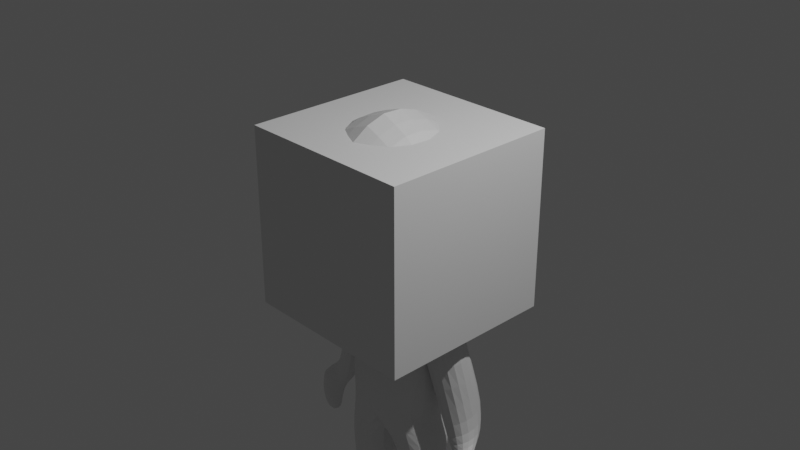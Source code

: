 # Source: playermodel.blend  (saved by Blender 3.6.11; exported with 4.5.12 LTS)
import bpy
from mathutils import Matrix  # noqa: F401  (used for matrix-valued properties, if any)

bpy.ops.wm.read_factory_settings(use_empty=True)
scene = bpy.context.scene
scene.name = 'Scene'

# ---- collections
col_collection = bpy.data.collections.new('Collection'); scene.collection.children.link(col_collection)
col_wgts_rig = bpy.data.collections.new('WGTS_rig'); col_collection.children.link(col_wgts_rig)
col_wgts_rig.hide_render = True
col_wgts_rig.hide_viewport = True

# ---- materials (node trees are filled in below, after node groups)
mat_material = bpy.data.materials.new('Material')
mat_material.alpha_threshold = 0.0
mat_material.use_transparent_shadow = False
mat_material.roughness = 0.5
mat_material.line_color = (0.0, 0.0, 0.0, 1.0)

# ---- material node trees
mat_material.use_nodes = True; mat_material.node_tree.nodes.clear()
_N = mat_material.node_tree.nodes; _L = mat_material.node_tree.links
n0 = _N.new('ShaderNodeOutputMaterial'); n0.name = 'Material Output'; n0.location = (300, 300)
n1 = _N.new('ShaderNodeBsdfPrincipled'); n1.name = 'Principled BSDF'; n1.location = (10, 300)
n1.distribution = 'GGX'
n1.subsurface_method = 'RANDOM_WALK_SKIN'
n1.inputs[3].default_value = 1.45
n1.inputs[27].default_value = (0.0, 0.0, 0.0, 1.0)
n1.inputs[28].default_value = 1.0
_L.new(n1.outputs[0], n0.inputs[0])
n0.is_active_output = True

# ---- world
world_world = bpy.data.worlds.new('World'); scene.world = world_world
world_world.use_nodes = True; world_world.node_tree.nodes.clear()
_N = world_world.node_tree.nodes; _L = world_world.node_tree.links
n0 = _N.new('ShaderNodeOutputWorld'); n0.name = 'World Output'; n0.location = (300, 300)
n1 = _N.new('ShaderNodeBackground'); n1.name = 'Background'; n1.location = (10, 300)
n1.inputs[0].default_value = (0.05088, 0.05088, 0.05088, 1.0)
_L.new(n1.outputs[0], n0.inputs[0])
n0.is_active_output = True
world_world.color = (0.05088, 0.05088, 0.05088)
world_world.use_sun_shadow = False
world_world.sun_shadow_jitter_overblur = 0.0

# ---- cameras
cam_camera = bpy.data.cameras.new('Camera')
cam_camera.clip_end = 100.0
cam_camera.ortho_scale = 7.314

# ---- lights
light_light = bpy.data.lights.new('Light', 'POINT')
light_light.transmission_factor = 0.0
light_light.energy = 1000.0
light_light.shadow_soft_size = 0.1
light_light.shadow_maximum_resolution = 0.006
light_light.use_absolute_resolution = True

# ---- meshes
me_cube = bpy.data.meshes.new('Cube')
me_cube.from_pydata([(0.0, 0.1972, -0.2331), (0.0, 0.4103, -1.814), (0.0, -0.09334, 0.3496), (0.0, -0.4754, -1.774), (-0.2725, 0.3436, -0.7822), (-0.4166, 0.3362, -2.443), (0.0, 0.1965, -0.2606), (-0.4469, -0.355, -2.13), (0.0, 0.7261, -2.543), (0.0, -0.3712, -2.505), (-0.6079, 0.3654, -2.682), (-0.7402, -0.2482, -2.54), (-0.3231, 0.4673, -3.091), (-0.08856, -0.06599, -3.295), (-0.588, -0.06394, -3.182), (-0.5897, -0.2934, -3.295), (-0.6153, 0.2231, -3.989), (-0.6625, 0.003191, -3.989), (-0.3639, 0.2732, -3.988), (-0.2585, -0.04972, -3.988), (0.0, 0.4421, -0.9685), (-0.323, -0.1632, -1.156), (0.0, -0.2811, -0.3029), (-0.4549, 0.1577, -0.9047), (-0.8315, -0.2631, -1.034), (-0.5993, -0.1726, -0.5151), (-0.6855, 0.3599, -0.4877), (-0.8847, 0.1704, -1.006), (-0.7965, 0.01891, -2.45), (-0.9537, -0.08731, -2.46), (-1.197, -0.2746, -2.337), (-1.157, 0.05021, -2.337), (-0.9363, -0.2687, -2.886), (-0.8955, 0.05607, -2.886), (-1.071, -0.2746, -2.727), (-1.03, 0.05021, -2.727), (-1.023, -0.02109, -2.159), (-0.6604, -0.1056, -2.421), (-0.7832, 0.4699, -1.822), (-0.9821, 0.4247, -2.159), (-0.5643, 0.2313, -4.176), (-0.662, 0.003191, -4.286), (-0.3634, 0.2732, -4.286), (-0.258, -0.04972, -4.286), (-0.6395, -0.3576, -4.207), (-0.3398, -0.4471, -4.207), (-0.6389, -0.3576, -4.286), (-0.3392, -0.4471, -4.286), (-0.2452, 0.001933, -3.995), (-0.3838, 0.2975, -3.971), (-0.6022, 0.2539, -3.971), (-0.5748, 0.04751, -3.995), (0.0, 0.4154, 0.309), (0.0, 0.1383, -0.3911), (0.0, 0.003445, 0.1345), (0.0, -0.2007, -0.6578), (0.0, -0.3946, -0.5501), (-0.3768, -0.375, -0.4059), (0.0, 0.6595, 0.225), (-0.6823, 0.3825, -0.3341), (-0.6989, -0.2923, 0.2613), (0.0, 0.7368, 0.6911), (-0.7324, 0.4024, 0.0004247), (0.0, -0.2185, 1.41), (-0.6934, -0.2707, 1.101), (0.0, 0.7206, 0.8579), (-0.7563, 0.5969, 0.8133), (0.0, -0.6942, -0.3965), (-0.6647, -0.6302, -0.4235), (-0.521, -0.7936, -0.1464), (0.0, -0.7938, 0.02805), (0.0, -1.044, 0.6212), (-0.6593, -1.064, 0.4686), (0.0, -0.2772, -0.5634), (-0.08574, 0.001613, -0.7111), (0.0, 0.1385, -0.4875), (0.0, -0.2818, -0.5506), (0.0, 0.3704, -1.548), (0.0, -0.4063, -1.279), (-0.6445, 0.2583, -1.984), (-0.6653, -0.3034, -1.866), (-1.147, -0.2019, -2.286), (-0.7574, -0.01679, -2.441), (-0.9048, 0.07249, -2.277), (-1.107, 0.1576, -2.286)], [], [(22, 2, 6, 21), (6, 4, 26, 25), (3, 7, 11, 9), (23, 4, 0, 20), (8, 9, 13, 12), (7, 5, 10, 11), (5, 1, 8, 10), (49, 48, 19, 18), (10, 8, 12, 14), (9, 11, 15, 13), (11, 10, 14, 15), (18, 19, 43, 42), (50, 49, 18, 16), (48, 51, 17, 19), (51, 50, 16, 17), (79, 23, 20, 77), (80, 21, 23, 79), (78, 22, 21, 80), (24, 25, 26, 27), (82, 81, 30, 28), (4, 23, 27, 26), (21, 6, 25, 24), (28, 30, 34, 32), (83, 82, 28, 29), (84, 83, 29, 31), (81, 84, 31, 30), (33, 32, 34, 35), (29, 28, 32, 33), (31, 29, 33, 35), (30, 31, 35, 34), (24, 27, 39, 36), (27, 23, 38, 39), (23, 21, 37, 38), (21, 24, 36, 37), (40, 42, 43, 41), (16, 18, 42, 40), (17, 41, 46, 44), (17, 16, 40, 41), (45, 44, 46, 47), (19, 17, 44, 45), (43, 19, 45, 47), (41, 43, 47, 46), (15, 14, 50, 51), (13, 15, 51, 48), (14, 12, 49, 50), (12, 13, 48, 49), (75, 74, 59, 58), (4, 6, 53, 55), (0, 4, 55, 54), (58, 59, 62, 61), (74, 73, 57, 59), (73, 76, 56, 57), (62, 60, 64, 66), (59, 57, 60, 62), (63, 64, 72, 71), (65, 66, 64, 63), (64, 60, 69, 72), (61, 62, 66, 65), (68, 67, 70, 69), (69, 70, 71, 72), (60, 57, 68, 69), (57, 56, 67, 68), (53, 52, 76, 73), (55, 53, 73, 74), (54, 55, 74, 75), (3, 78, 80, 7), (7, 80, 79, 5), (5, 79, 77, 1), (36, 39, 84, 81), (39, 38, 83, 84), (38, 37, 82, 83), (37, 36, 81, 82)])
_uv = me_cube.uv_layers.new(name='UVMap')
_uv.uv.foreach_set('vector', [0.4443, 0.75, 0.625, 0.7085, 0.625, 1.0, 0.4443, 1.0, 0.875, 0.75, 0.875, 0.5, 0.875, 0.5, 0.875, 0.75, 0.375, 0.75, 0.375, 1.0, 0.375, 1.0, 0.375, 0.75, 0.4443, 0.25, 0.625, 0.25, 0.625, 0.5, 0.4443, 0.5, 0.0, 0.0, 0.0, 0.0, 0.0, 0.0, 0.0, 0.0, 0.375, 0.0, 0.375, 0.25, 0.375, 0.25, 0.375, 0.0, 0.375, 0.25, 0.375, 0.5, 0.375, 0.5, 0.375, 0.25, 0.0, 0.0, 0.0, 0.0, 0.0, 0.0, 0.0, 0.0, 0.375, 0.25, 0.375, 0.5, 0.375, 0.5, 0.375, 0.25, 0.375, 0.75, 0.375, 1.0, 0.375, 1.0, 0.375, 0.75, 0.375, 0.0, 0.375, 0.25, 0.375, 0.25, 0.375, 0.0, 0.0, 0.0, 0.0, 0.0, 0.0, 0.0, 0.0, 0.0, 0.375, 0.25, 0.375, 0.5, 0.375, 0.5, 0.375, 0.25, 0.375, 0.75, 0.375, 1.0, 0.375, 1.0, 0.375, 0.75, 0.375, 0.0, 0.375, 0.25, 0.375, 0.25, 0.375, 0.0, 0.3946, 0.25, 0.4443, 0.25, 0.4443, 0.5, 0.3946, 0.5, 0.3946, 0.0, 0.4443, 0.0, 0.4443, 0.25, 0.3946, 0.25, 0.3946, 0.75, 0.4443, 0.75, 0.4443, 1.0, 0.3946, 1.0, 0.4443, 0.0, 0.625, 0.0, 0.625, 0.25, 0.4443, 0.25, 0.4443, 1.0, 0.4443, 1.0, 0.4443, 1.0, 0.4443, 1.0, 0.625, 0.25, 0.4443, 0.25, 0.4443, 0.25, 0.625, 0.25, 0.4443, 1.0, 0.625, 1.0, 0.625, 1.0, 0.4443, 1.0, 0.4443, 1.0, 0.4443, 1.0, 0.4443, 1.0, 0.4443, 1.0, 0.4443, 0.25, 0.4443, 0.0, 0.4443, 0.0, 0.4443, 0.25, 0.4443, 0.25, 0.4443, 0.25, 0.4443, 0.25, 0.4443, 0.25, 0.4443, 0.0, 0.4443, 0.25, 0.4443, 0.25, 0.4443, 0.0, 0.4443, 0.25, 0.4443, 0.0, 0.4443, 0.0, 0.4443, 0.25, 0.4443, 0.25, 0.4443, 0.0, 0.4443, 0.0, 0.4443, 0.25, 0.4443, 0.25, 0.4443, 0.25, 0.4443, 0.25, 0.4443, 0.25, 0.4443, 0.0, 0.4443, 0.25, 0.4443, 0.25, 0.4443, 0.0, 0.4443, 0.0, 0.4443, 0.25, 0.4443, 0.25, 0.4443, 0.0, 0.4443, 0.25, 0.4443, 0.25, 0.4443, 0.25, 0.4443, 0.25, 0.4443, 0.25, 0.4443, 0.0, 0.4443, 0.0, 0.4443, 0.25, 0.4443, 1.0, 0.4443, 1.0, 0.4443, 1.0, 0.4443, 1.0, 0.125, 0.5, 0.375, 0.5, 0.375, 0.75, 0.125, 0.75, 0.375, 0.25, 0.375, 0.5, 0.375, 0.5, 0.375, 0.25, 0.375, 0.0, 0.375, 0.0, 0.375, 0.0, 0.375, 0.0, 0.375, 0.0, 0.375, 0.25, 0.375, 0.25, 0.375, 0.0, 0.375, 0.75, 0.375, 1.0, 0.375, 1.0, 0.375, 0.75, 0.375, 0.75, 0.375, 1.0, 0.375, 1.0, 0.375, 0.75, 0.0, 0.0, 0.0, 0.0, 0.0, 0.0, 0.0, 0.0, 0.125, 0.75, 0.375, 0.75, 0.375, 0.75, 0.125, 0.75, 0.375, 0.0, 0.375, 0.25, 0.375, 0.25, 0.375, 0.0, 0.375, 0.75, 0.375, 1.0, 0.375, 1.0, 0.375, 0.75, 0.375, 0.25, 0.375, 0.5, 0.375, 0.5, 0.375, 0.25, 0.0, 0.0, 0.0, 0.0, 0.0, 0.0, 0.0, 0.0, 0.625, 0.4907, 0.625, 0.2723, 0.625, 0.25, 0.625, 0.5, 0.875, 0.5, 0.875, 0.75, 0.875, 0.75, 0.875, 0.5, 0.625, 0.5, 0.625, 0.25, 0.625, 0.25, 0.625, 0.5, 0.625, 0.5, 0.625, 0.25, 0.625, 0.25, 0.625, 0.5, 0.875, 0.5269, 0.875, 0.7137, 0.875, 0.75, 0.875, 0.5, 0.625, 0.9655, 0.625, 0.7103, 0.625, 0.7085, 0.625, 1.0, 0.875, 0.5, 0.875, 0.75, 0.875, 0.75, 0.875, 0.5, 0.875, 0.5, 0.875, 0.75, 0.875, 0.75, 0.875, 0.5, 0.625, 0.7085, 0.875, 0.75, 0.875, 0.75, 0.625, 0.7085, 0.625, 0.5, 0.875, 0.5, 0.875, 0.75, 0.625, 0.7085, 0.875, 0.75, 0.875, 0.75, 0.875, 0.75, 0.875, 0.75, 0.625, 0.5, 0.625, 0.25, 0.625, 0.25, 0.625, 0.5, 0.625, 1.0, 0.625, 0.7085, 0.625, 0.7085, 0.625, 1.0, 0.625, 1.0, 0.625, 0.7085, 0.625, 0.7085, 0.625, 1.0, 0.875, 0.75, 0.875, 0.75, 0.875, 0.75, 0.875, 0.75, 0.625, 1.0, 0.625, 0.7085, 0.625, 0.7085, 0.625, 1.0, 0.625, 1.0, 0.625, 0.7085, 0.625, 0.7103, 0.625, 0.9655, 0.875, 0.5, 0.875, 0.75, 0.875, 0.7137, 0.875, 0.5269, 0.625, 0.5, 0.625, 0.25, 0.625, 0.2723, 0.625, 0.4907, 0.375, 0.75, 0.3946, 0.75, 0.3946, 1.0, 0.375, 1.0, 0.375, 0.0, 0.3946, 0.0, 0.3946, 0.25, 0.375, 0.25, 0.375, 0.25, 0.3946, 0.25, 0.3946, 0.5, 0.375, 0.5, 0.4443, 0.0, 0.4443, 0.25, 0.4443, 0.25, 0.4443, 0.0, 0.4443, 0.25, 0.4443, 0.25, 0.4443, 0.25, 0.4443, 0.25, 0.4443, 0.25, 0.4443, 0.0, 0.4443, 0.0, 0.4443, 0.25, 0.4443, 1.0, 0.4443, 1.0, 0.4443, 1.0, 0.4443, 1.0])
me_cube.materials.append(mat_material)
me_cube.use_mirror_vertex_groups = False
me_cube.update()
me_cube_001 = bpy.data.meshes.new('Cube.001')
me_cube_001.from_pydata([(-1.0, -1.0, -1.0), (-1.0, -1.0, 1.0), (-1.0, 1.0, -1.0), (-1.0, 1.0, 1.0), (1.0, -1.0, -1.0), (1.0, -1.0, 1.0), (1.0, 1.0, -1.0), (1.0, 1.0, 1.0)], [], [(0, 1, 3, 2), (2, 3, 7, 6), (6, 7, 5, 4), (4, 5, 1, 0), (2, 6, 4, 0), (7, 3, 1, 5)])
_uv = me_cube_001.uv_layers.new(name='UVMap')
_uv.uv.foreach_set('vector', [0.375, 0.0, 0.625, 0.0, 0.625, 0.25, 0.375, 0.25, 0.375, 0.25, 0.625, 0.25, 0.625, 0.5, 0.375, 0.5, 0.375, 0.5, 0.625, 0.5, 0.625, 0.75, 0.375, 0.75, 0.375, 0.75, 0.625, 0.75, 0.625, 1.0, 0.375, 1.0, 0.125, 0.5, 0.375, 0.5, 0.375, 0.75, 0.125, 0.75, 0.625, 0.5, 0.875, 0.5, 0.875, 0.75, 0.625, 0.75])
me_cube_001.update()
arm_metarig = bpy.data.armatures.new('metarig')  # bones are not reproduced
arm_rig = bpy.data.armatures.new('rig')  # bones are not reproduced

# ---- objects
ob_cube = bpy.data.objects.new('Cube', me_cube)
ob_light = bpy.data.objects.new('Light', light_light)
ob_camera = bpy.data.objects.new('Camera', cam_camera)
ob_metarig = bpy.data.objects.new('metarig', arm_metarig)
ob_rig = bpy.data.objects.new('rig', arm_rig)
ob_cube_001 = bpy.data.objects.new('Cube.001', me_cube_001)

# ---- transforms, parenting, visibility, modifiers, constraints
ob_cube.parent = ob_metarig
ob_cube.matrix_parent_inverse = Matrix(((0.2848, -0.0, 0.0, -0.0), (-0.0, 0.2848, -0.0, -0.05192), (0.0, -0.0, 0.2848, 1.226), (-0.0, 0.0, -0.0, 1.0)))
ob_cube.location = (0.0, 0.0, 0.0)
ob_cube.lock_rotations_4d = False
ob_cube.empty_display_type = 'ARROWS'
ob_cube.lineart.crease_threshold = 0.0
_vg = ob_cube.vertex_groups.new(name='spine')
for _i, _w in zip([1, 5, 77], [0.7674, 0.01861, 0.09644]): _vg.add([_i], _w, 'REPLACE')
_vg = ob_cube.vertex_groups.new(name='spine.001')
for _i, _w in zip([1, 3, 7, 9, 20, 77, 78, 79, 80], [0.1032, 0.3272, 0.05899, 0.02175, 0.05372, 0.7319, 0.03848, 0.1265, 0.06877]): _vg.add([_i], _w, 'REPLACE')
_vg = ob_cube.vertex_groups.new(name='spine.002')
_vg = ob_cube.vertex_groups.new(name='spine.003')
for _i, _w in zip([4, 20, 23, 77], [0.01535, 0.8629, 0.05303, 0.08679]): _vg.add([_i], _w, 'REPLACE')
_vg = ob_cube.vertex_groups.new(name='spine.004')
for _i, _w in zip([0, 2, 4, 6, 22, 25, 52, 53, 54, 55, 56, 57, 58, 59, 60, 61, 62, 64, 65, 66, 67, 68, 69, 70, 71, 72, 73, 74, 75, 76, 78], [0.2506, 0.8731, 0.03168, 0.7234, 0.9496, 0.03614, 0.7425, 0.7964, 0.7547, 0.7916, 0.8533, 0.6839, 0.2982, 0.5731, 0.2239, 0.1477, 0.3986, 0.04481, 0.09899, 0.1352, 0.7137, 0.6431, 0.55, 0.36, 0.1162, 0.19, 0.9597, 0.8854, 0.7957, 0.9843, 0.02573]): _vg.add([_i], _w, 'REPLACE')
_vg = ob_cube.vertex_groups.new(name='spine.005')
for _i, _w in zip([54, 56, 57, 58, 59, 60, 61, 62, 63, 64, 65, 66, 67, 68, 69, 70, 71, 72, 74, 75], [0.03053, 0.0903, 0.2062, 0.5224, 0.2945, 0.5849, 0.4473, 0.4478, 0.06156, 0.1194, 0.4116, 0.2569, 0.1731, 0.2148, 0.2519, 0.3847, 0.1129, 0.1251, 0.01539, 0.09817]): _vg.add([_i], _w, 'REPLACE')
_vg = ob_cube.vertex_groups.new(name='spine.006')
for _i, _w in zip([56, 57, 58, 59, 60, 61, 62, 63, 64, 65, 66, 67, 68, 69, 70, 71, 72, 75], [0.0511, 0.09417, 0.1614, 0.09946, 0.1872, 0.3982, 0.1465, 0.916, 0.8323, 0.4859, 0.6047, 0.1084, 0.1336, 0.1948, 0.253, 0.77, 0.6836, 0.01383]): _vg.add([_i], _w, 'REPLACE')
_vg = ob_cube.vertex_groups.new(name='shoulder.L')
for _i, _w in zip([0, 52, 54, 55, 74, 75], [0.6282, 0.004006, 0.1582, 0.08919, 0.01301, 0.05572]): _vg.add([_i], _w, 'REPLACE')
_vg = ob_cube.vertex_groups.new(name='upper_arm.L')
_vg = ob_cube.vertex_groups.new(name='forearm.L')
_vg = ob_cube.vertex_groups.new(name='hand.L')
_vg = ob_cube.vertex_groups.new(name='shoulder.R')
for _i, _w in zip([0, 2, 4, 6, 20, 23, 25, 26, 27, 52, 53, 54, 55, 74], [0.1635, 0.1279, 0.8843, 0.2822, 0.04593, 0.03262, 0.8661, 0.8563, 0.008927, 0.2467, 0.1919, 0.04466, 0.1042, 0.03232]): _vg.add([_i], _w, 'REPLACE')
_vg = ob_cube.vertex_groups.new(name='upper_arm.R')
for _i, _w in zip([20, 21, 23, 24, 25, 26, 27, 38, 79], [0.03854, 0.055, 0.7404, 0.9264, 0.02316, 0.1114, 0.9078, 0.0436, 0.05064]): _vg.add([_i], _w, 'REPLACE')
_vg = ob_cube.vertex_groups.new(name='forearm.R')
for _i, _w in zip([27, 28, 29, 30, 31, 36, 37, 38, 39, 81, 82, 83, 84], [0.01246, 0.04155, 0.009578, 0.01659, 0.09093, 0.9905, 0.9853, 0.9466, 0.9767, 0.125, 0.835, 0.9354, 0.8262]): _vg.add([_i], _w, 'REPLACE')
_vg = ob_cube.vertex_groups.new(name='hand.R')
for _i, _w in zip([28, 29, 30, 31, 32, 33, 34, 35, 81, 82, 83, 84], [0.9544, 0.9702, 0.9667, 0.9089, 0.9994, 1.002, 0.9959, 0.991, 0.8749, 0.1664, 0.06184, 0.1725]): _vg.add([_i], _w, 'REPLACE')
_vg = ob_cube.vertex_groups.new(name='breast.L')
for _i, _w in zip([3, 78, 80], [0.05866, 0.4224, 0.01275]): _vg.add([_i], _w, 'REPLACE')
_vg = ob_cube.vertex_groups.new(name='breast.R')
for _i, _w in zip([3, 21, 23, 24, 25, 78, 80], [0.06931, 0.899, 0.1116, 0.04646, 0.04643, 0.3383, 0.1256]): _vg.add([_i], _w, 'REPLACE')
_vg = ob_cube.vertex_groups.new(name='pelvis.L')
_vg = ob_cube.vertex_groups.new(name='pelvis.R')
for _i, _w in zip([1, 3, 5, 7, 8, 9, 10, 11, 12, 23, 77, 78, 79, 80], [0.1092, 0.5604, 0.9116, 0.7786, 0.9554, 0.7565, 0.05557, 0.2594, 0.005061, 0.0008942, 0.06709, 0.1307, 0.7834, 0.7426]): _vg.add([_i], _w, 'REPLACE')
_vg = ob_cube.vertex_groups.new(name='thigh.L')
_vg = ob_cube.vertex_groups.new(name='shin.L')
_vg = ob_cube.vertex_groups.new(name='foot.L')
_vg = ob_cube.vertex_groups.new(name='toe.L')
_vg = ob_cube.vertex_groups.new(name='heel.02.L')
_vg = ob_cube.vertex_groups.new(name='thigh.R')
for _i, _w in zip([5, 7, 8, 9, 10, 11, 12, 13, 14, 15, 48, 50, 51], [0.05335, 0.1154, 0.01706, 0.1889, 0.9422, 0.7166, 0.9495, 0.9119, 0.9729, 0.5759, 0.0129, 0.01129, 0.01054]): _vg.add([_i], _w, 'REPLACE')
_vg = ob_cube.vertex_groups.new(name='shin.R')
for _i, _w in zip([11, 13, 15, 16, 17, 18, 19, 41, 44, 48, 49, 50, 51], [0.005186, 0.06348, 0.4194, 0.2252, 0.155, 0.1572, 0.06911, 0.02432, 0.004549, 0.8641, 0.9895, 0.8754, 0.829]): _vg.add([_i], _w, 'REPLACE')
_vg = ob_cube.vertex_groups.new(name='foot.R')
for _i, _w in zip([16, 17, 18, 19, 40, 41, 42, 43, 44, 45, 46, 47, 48, 50, 51], [0.4743, 0.2585, 0.6559, 0.8743, 0.04431, 0.6132, 0.05488, 0.9713, 0.1905, 0.1459, 0.2426, 0.1136, 0.09227, 0.05396, 0.06274]): _vg.add([_i], _w, 'REPLACE')
_vg = ob_cube.vertex_groups.new(name='toe.R')
for _i, _w in zip([17, 41, 44, 45, 46, 47], [0.06059, 0.1004, 0.6783, 0.8229, 0.6578, 0.8682]): _vg.add([_i], _w, 'REPLACE')
_vg = ob_cube.vertex_groups.new(name='heel.02.R')
for _i, _w in zip([16, 17, 18, 19, 40, 41, 42, 44, 46, 50, 51], [0.2851, 0.5203, 0.1822, 0.01283, 0.9336, 0.2478, 0.9378, 0.1029, 0.08294, 0.02556, 0.07032]): _vg.add([_i], _w, 'REPLACE')
_m = ob_cube.modifiers.new('Subdivision', 'SUBSURF')
_m = ob_cube.modifiers.new('Armature', 'ARMATURE')
_m.object = ob_metarig
_m = ob_cube.modifiers.new('Mirror', 'MIRROR')
ob_light.parent = ob_metarig
ob_light.matrix_parent_inverse = Matrix(((0.2848, -0.0, 0.0, -0.0), (-0.0, 0.2848, -0.0, -0.05192), (0.0, -0.0, 0.2848, 1.226), (-0.0, 0.0, -0.0, 1.0)))
ob_light.location = (4.076, 1.005, 5.904)
ob_light.rotation_euler = (0.6503, 0.05522, 1.866)
ob_light.lock_rotations_4d = False
ob_light.empty_display_type = 'ARROWS'
ob_light.color = (0.0, 0.0, 0.0, 0.0)
ob_light.lineart.crease_threshold = 0.0
ob_camera.parent = ob_metarig
ob_camera.matrix_parent_inverse = Matrix(((0.2848, -0.0, 0.0, -0.0), (-0.0, 0.2848, -0.0, -0.05192), (0.0, -0.0, 0.2848, 1.226), (-0.0, 0.0, -0.0, 1.0)))
ob_camera.location = (7.359, -6.926, 4.958)
ob_camera.rotation_euler = (1.109, 0.0, 0.8149)
ob_camera.lock_rotations_4d = False
ob_camera.empty_display_type = 'ARROWS'
ob_camera.color = (0.0, 0.0, 0.0, 0.0)
ob_camera.display_type = 'WIRE'
ob_camera.lineart.crease_threshold = 0.0
ob_metarig.location = (0.0, 0.1823, -4.303)
ob_metarig.scale = (3.511, 3.511, 3.511)
ob_rig.parent = ob_metarig
ob_rig.matrix_parent_inverse = Matrix(((0.2848, -0.0, 0.0, -0.0), (-0.0, 0.2848, -0.0, -0.05192), (0.0, -0.0, 0.2848, 1.226), (-0.0, 0.0, -0.0, 1.0)))
ob_rig.location = (0.0, 0.0, 0.0)
ob_rig.display_type = 'WIRE'
ob_cube_001.location = (0.0, 0.0, 0.0)

# ---- collection membership
col_collection.objects.link(ob_cube)
col_collection.objects.link(ob_light)
col_collection.objects.link(ob_camera)
col_collection.objects.link(ob_metarig)
col_collection.objects.link(ob_rig)
col_collection.objects.link(ob_cube_001)
def _layer_coll(name, lc=None):
    lc = lc or bpy.context.view_layer.layer_collection
    for c in lc.children:
        if c.name == name: return c
        r = _layer_coll(name, c)
        if r: return r
_layer_coll('WGTS_rig').exclude = True

# ---- scene / render settings (as saved in the file)
scene.camera = ob_camera
scene.frame_start = 1; scene.frame_end = 250; scene.frame_set(0)
scene.render.engine = 'BLENDER_EEVEE_NEXT'
scene.cycles.sampling_pattern = 'TABULATED_SOBOL'
scene.view_settings.view_transform = 'Filmic'
bpy.context.view_layer.update()
